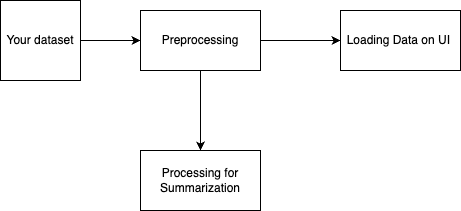

The diagram above was exported from draw.io. Its source (the exported page's mxGraphModel, read from the mxfile embedded in the PNG):
<mxGraphModel dx="954" dy="642" grid="1" gridSize="10" guides="1" tooltips="1" connect="1" arrows="1" fold="1" page="1" pageScale="1" pageWidth="827" pageHeight="1169" math="0" shadow="0">
  <root>
    <mxCell id="0" />
    <mxCell id="1" parent="0" />
    <mxCell id="ULyh15T-ePUns1JgjqBj-3" value="" style="edgeStyle=orthogonalEdgeStyle;rounded=0;orthogonalLoop=1;jettySize=auto;html=1;" edge="1" parent="1" source="ULyh15T-ePUns1JgjqBj-1" target="ULyh15T-ePUns1JgjqBj-2">
      <mxGeometry relative="1" as="geometry" />
    </mxCell>
    <mxCell id="ULyh15T-ePUns1JgjqBj-1" value="Your dataset" style="whiteSpace=wrap;html=1;aspect=fixed;" vertex="1" parent="1">
      <mxGeometry x="80" y="200" width="80" height="80" as="geometry" />
    </mxCell>
    <mxCell id="ULyh15T-ePUns1JgjqBj-5" value="" style="edgeStyle=orthogonalEdgeStyle;rounded=0;orthogonalLoop=1;jettySize=auto;html=1;" edge="1" parent="1" source="ULyh15T-ePUns1JgjqBj-2" target="ULyh15T-ePUns1JgjqBj-4">
      <mxGeometry relative="1" as="geometry" />
    </mxCell>
    <mxCell id="ULyh15T-ePUns1JgjqBj-7" value="" style="edgeStyle=orthogonalEdgeStyle;rounded=0;orthogonalLoop=1;jettySize=auto;html=1;" edge="1" parent="1" source="ULyh15T-ePUns1JgjqBj-2" target="ULyh15T-ePUns1JgjqBj-6">
      <mxGeometry relative="1" as="geometry" />
    </mxCell>
    <mxCell id="ULyh15T-ePUns1JgjqBj-2" value="Preprocessing" style="whiteSpace=wrap;html=1;" vertex="1" parent="1">
      <mxGeometry x="220" y="210" width="120" height="60" as="geometry" />
    </mxCell>
    <mxCell id="ULyh15T-ePUns1JgjqBj-4" value="Loading Data on UI&amp;nbsp;" style="whiteSpace=wrap;html=1;" vertex="1" parent="1">
      <mxGeometry x="420" y="210" width="120" height="60" as="geometry" />
    </mxCell>
    <mxCell id="ULyh15T-ePUns1JgjqBj-6" value="Processing for Summarization" style="whiteSpace=wrap;html=1;" vertex="1" parent="1">
      <mxGeometry x="220" y="350" width="120" height="60" as="geometry" />
    </mxCell>
  </root>
</mxGraphModel>